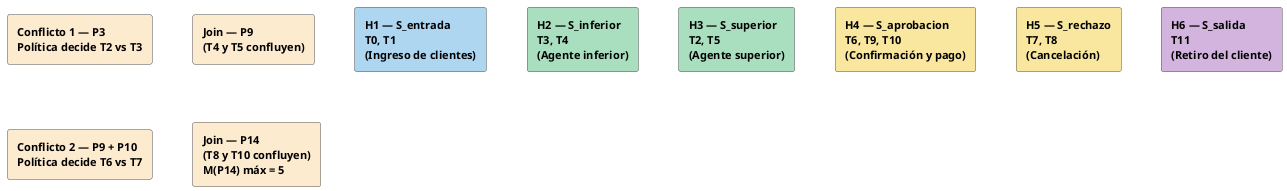

The diagram above was rendered by PlantUML. Its source (embedded in the PNG):
@startuml diagrama-hilos
skinparam defaultFontSize 11
skinparam backgroundColor white
skinparam linetype ortho
skinparam nodesep 40
skinparam ranksep 50

skinparam rectangle {
  BorderColor #555555
  FontStyle bold
}

rectangle "**H1 — S_entrada**\nT0, T1\n(Ingreso de clientes)" #AED6F1 {
}

rectangle "**Conflicto 1** — P3\nPolítica decide T2 vs T3" #FDEBD0

rectangle "**H2 — S_inferior**\nT3, T4\n(Agente inferior)" #A9DFBF {
}

rectangle "**H3 — S_superior**\nT2, T5\n(Agente superior)" #A9DFBF {
}

rectangle "**Join** — P9\n(T4 y T5 confluyen)" #FDEBD0

rectangle "**Conflicto 2** — P9 + P10\nPolítica decide T6 vs T7" #FDEBD0

rectangle "**H4 — S_aprobacion**\nT6, T9, T10\n(Confirmación y pago)" #F9E79F {
}

rectangle "**H5 — S_rechazo**\nT7, T8\n(Cancelación)" #F9E79F {
}

rectangle "**Join** — P14\n(T8 y T10 confluyen)\nM(P14) máx = 5" #FDEBD0

rectangle "**H6 — S_salida**\nT11\n(Retiro del cliente)" #D2B4DE {
}

@enduml